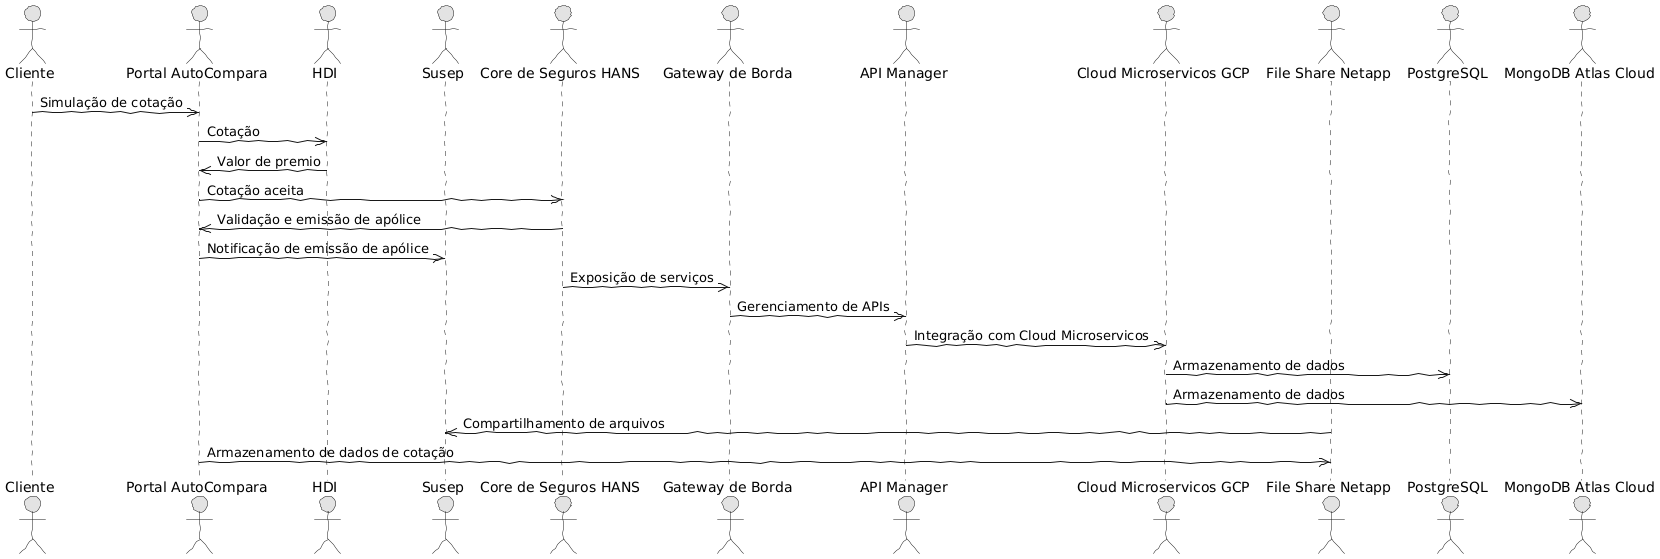

The diagram above was rendered by PlantUML. Its source (embedded in the PNG):
@startuml
skinparam monochrome true  
skinparam backgroundColor #FFFFFF  
skinparam handwritten true  
  
actor "Cliente" as Cliente  
actor "Portal AutoCompara" as PortalAutoCompara  
actor "HDI" as HDI  
actor "Susep" as Susep  
actor "Core de Seguros HANS" as CoreDeSegurosHANS  
actor "Gateway de Borda" as GatewayDeBorda  
actor "API Manager" as APIM  
actor "Cloud Microservicos GCP" as GCP  
actor "File Share Netapp" as FileShare  
actor "PostgreSQL" as PostgreSQL  
actor "MongoDB Atlas Cloud" as MongoDB  
  
Cliente ->> PortalAutoCompara: Simulação de cotação  
PortalAutoCompara ->> HDI: Cotação  
HDI ->> PortalAutoCompara: Valor de premio  
PortalAutoCompara ->> CoreDeSegurosHANS: Cotação aceita  
CoreDeSegurosHANS ->> PortalAutoCompara: Validação e emissão de apólice  
PortalAutoCompara ->> Susep: Notificação de emissão de apólice  
CoreDeSegurosHANS ->> GatewayDeBorda: Exposição de serviços  
GatewayDeBorda ->> APIM: Gerenciamento de APIs  
APIM ->> GCP: Integração com Cloud Microservicos  
GCP ->> PostgreSQL: Armazenamento de dados  
GCP ->> MongoDB: Armazenamento de dados  
FileShare ->> Susep: Compartilhamento de arquivos  
PortalAutoCompara ->> FileShare: Armazenamento de dados de cotação
@enduml